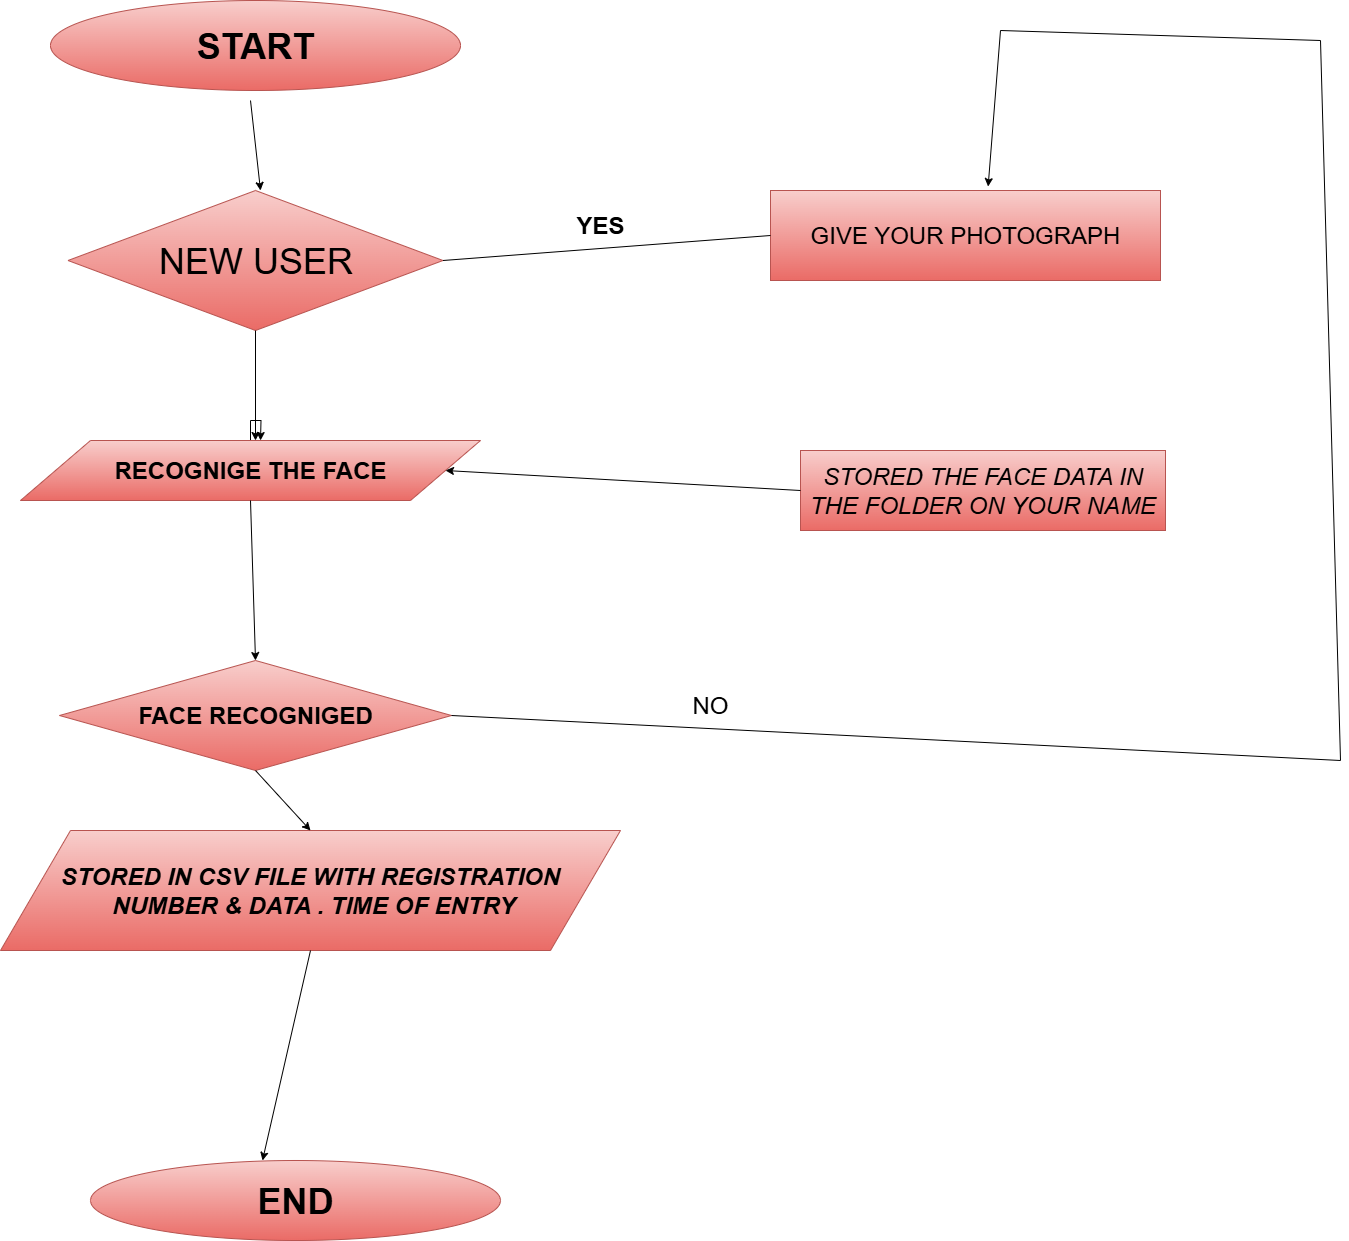

The diagram above was exported from draw.io. Its source (the exported page's mxGraphModel, read from the mxfile embedded in the PNG):
<mxGraphModel dx="1785" dy="948" grid="1" gridSize="10" guides="1" tooltips="1" connect="1" arrows="1" fold="1" page="1" pageScale="1" pageWidth="850" pageHeight="1100" math="0" shadow="0">
  <root>
    <mxCell id="0" />
    <mxCell id="1" parent="0" />
    <mxCell id="LYSl5EifWvoxG0XNo_ez-1" value="&lt;font style=&quot;font-size: 36px;&quot;&gt;&lt;b&gt;START&lt;/b&gt;&lt;/font&gt;" style="ellipse;whiteSpace=wrap;html=1;fillColor=#f8cecc;strokeColor=#b85450;gradientColor=#ea6b66;" vertex="1" parent="1">
      <mxGeometry x="240" y="90" width="410" height="90" as="geometry" />
    </mxCell>
    <mxCell id="LYSl5EifWvoxG0XNo_ez-2" value="&lt;font style=&quot;font-size: 24px;&quot;&gt;GIVE YOUR PHOTOGRAPH&lt;/font&gt;" style="rounded=0;whiteSpace=wrap;html=1;fillColor=#f8cecc;strokeColor=#b85450;gradientColor=#ea6b66;" vertex="1" parent="1">
      <mxGeometry x="960" y="280" width="390" height="90" as="geometry" />
    </mxCell>
    <mxCell id="LYSl5EifWvoxG0XNo_ez-3" value="&lt;font style=&quot;font-size: 24px;&quot;&gt;&lt;i&gt;STORED THE FACE DATA IN THE FOLDER ON YOUR NAME&lt;/i&gt;&lt;/font&gt;" style="rounded=0;whiteSpace=wrap;html=1;fillColor=#f8cecc;strokeColor=#b85450;gradientColor=#ea6b66;" vertex="1" parent="1">
      <mxGeometry x="990" y="540" width="365" height="80" as="geometry" />
    </mxCell>
    <mxCell id="LYSl5EifWvoxG0XNo_ez-4" value="&lt;font style=&quot;font-size: 36px;&quot;&gt;NEW USER&lt;/font&gt;" style="rhombus;whiteSpace=wrap;html=1;fillColor=#f8cecc;strokeColor=#b85450;gradientColor=#ea6b66;" vertex="1" parent="1">
      <mxGeometry x="257.5" y="280" width="375" height="140" as="geometry" />
    </mxCell>
    <mxCell id="LYSl5EifWvoxG0XNo_ez-15" style="edgeStyle=orthogonalEdgeStyle;rounded=0;orthogonalLoop=1;jettySize=auto;html=1;" edge="1" parent="1" source="LYSl5EifWvoxG0XNo_ez-5">
      <mxGeometry relative="1" as="geometry">
        <mxPoint x="450" y="530" as="targetPoint" />
      </mxGeometry>
    </mxCell>
    <mxCell id="LYSl5EifWvoxG0XNo_ez-5" value="&lt;font style=&quot;font-size: 24px;&quot;&gt;&lt;b&gt;RECOGNIGE THE FACE&lt;/b&gt;&lt;/font&gt;" style="shape=parallelogram;perimeter=parallelogramPerimeter;whiteSpace=wrap;html=1;fixedSize=1;size=70;fillColor=#f8cecc;strokeColor=#b85450;gradientColor=#ea6b66;" vertex="1" parent="1">
      <mxGeometry x="210" y="530" width="460" height="60" as="geometry" />
    </mxCell>
    <mxCell id="LYSl5EifWvoxG0XNo_ez-6" value="&lt;font style=&quot;font-size: 24px;&quot;&gt;&lt;b&gt;FACE RECOGNIGED&lt;/b&gt;&lt;/font&gt;" style="rhombus;whiteSpace=wrap;html=1;fillColor=#f8cecc;strokeColor=#b85450;gradientColor=#ea6b66;" vertex="1" parent="1">
      <mxGeometry x="249" y="750" width="392" height="110" as="geometry" />
    </mxCell>
    <mxCell id="LYSl5EifWvoxG0XNo_ez-7" value="&lt;font style=&quot;font-size: 24px;&quot;&gt;&lt;b&gt;&lt;i&gt;STORED IN CSV FILE WITH REGISTRATION&lt;/i&gt;&lt;/b&gt;&lt;/font&gt;&lt;div&gt;&lt;font style=&quot;font-size: 24px;&quot;&gt;&lt;b&gt;&lt;i&gt;&amp;nbsp;NUMBER &amp;amp; DATA . TIME OF ENTRY&lt;/i&gt;&lt;/b&gt;&lt;/font&gt;&lt;/div&gt;" style="shape=parallelogram;perimeter=parallelogramPerimeter;whiteSpace=wrap;html=1;fixedSize=1;size=70;fillColor=#f8cecc;strokeColor=#b85450;gradientColor=#ea6b66;" vertex="1" parent="1">
      <mxGeometry x="190" y="920" width="620" height="120" as="geometry" />
    </mxCell>
    <mxCell id="LYSl5EifWvoxG0XNo_ez-8" value="&lt;font style=&quot;font-size: 36px;&quot;&gt;&lt;b&gt;END&lt;/b&gt;&lt;/font&gt;" style="ellipse;whiteSpace=wrap;html=1;fillColor=#f8cecc;strokeColor=#b85450;gradientColor=#ea6b66;" vertex="1" parent="1">
      <mxGeometry x="280" y="1250" width="410" height="80" as="geometry" />
    </mxCell>
    <mxCell id="LYSl5EifWvoxG0XNo_ez-9" value="" style="endArrow=classic;html=1;rounded=0;exitX=0.5;exitY=1;exitDx=0;exitDy=0;entryX=0.5;entryY=0;entryDx=0;entryDy=0;" edge="1" parent="1" source="LYSl5EifWvoxG0XNo_ez-6" target="LYSl5EifWvoxG0XNo_ez-7">
      <mxGeometry width="50" height="50" relative="1" as="geometry">
        <mxPoint x="520" y="740" as="sourcePoint" />
        <mxPoint x="445" y="970" as="targetPoint" />
      </mxGeometry>
    </mxCell>
    <mxCell id="LYSl5EifWvoxG0XNo_ez-11" value="" style="endArrow=classic;html=1;rounded=0;exitX=0.5;exitY=1;exitDx=0;exitDy=0;" edge="1" parent="1" source="LYSl5EifWvoxG0XNo_ez-7">
      <mxGeometry width="50" height="50" relative="1" as="geometry">
        <mxPoint x="452" y="1030" as="sourcePoint" />
        <mxPoint x="452" y="1250" as="targetPoint" />
      </mxGeometry>
    </mxCell>
    <mxCell id="LYSl5EifWvoxG0XNo_ez-13" value="" style="endArrow=classic;html=1;rounded=0;exitX=0.5;exitY=1;exitDx=0;exitDy=0;entryX=0.5;entryY=0;entryDx=0;entryDy=0;" edge="1" parent="1" source="LYSl5EifWvoxG0XNo_ez-5" target="LYSl5EifWvoxG0XNo_ez-6">
      <mxGeometry width="50" height="50" relative="1" as="geometry">
        <mxPoint x="434" y="640" as="sourcePoint" />
        <mxPoint x="430" y="800" as="targetPoint" />
      </mxGeometry>
    </mxCell>
    <mxCell id="LYSl5EifWvoxG0XNo_ez-14" value="" style="endArrow=classic;html=1;rounded=0;exitX=0.5;exitY=1;exitDx=0;exitDy=0;" edge="1" parent="1" source="LYSl5EifWvoxG0XNo_ez-4">
      <mxGeometry width="50" height="50" relative="1" as="geometry">
        <mxPoint x="464" y="470" as="sourcePoint" />
        <mxPoint x="445" y="530" as="targetPoint" />
      </mxGeometry>
    </mxCell>
    <mxCell id="LYSl5EifWvoxG0XNo_ez-16" value="" style="endArrow=classic;html=1;rounded=0;" edge="1" parent="1">
      <mxGeometry width="50" height="50" relative="1" as="geometry">
        <mxPoint x="440" y="190" as="sourcePoint" />
        <mxPoint x="450" y="280" as="targetPoint" />
      </mxGeometry>
    </mxCell>
    <mxCell id="LYSl5EifWvoxG0XNo_ez-18" value="" style="endArrow=none;html=1;rounded=0;entryX=0;entryY=0.5;entryDx=0;entryDy=0;exitX=1;exitY=0.5;exitDx=0;exitDy=0;" edge="1" parent="1" source="LYSl5EifWvoxG0XNo_ez-4" target="LYSl5EifWvoxG0XNo_ez-2">
      <mxGeometry width="50" height="50" relative="1" as="geometry">
        <mxPoint x="480" y="260" as="sourcePoint" />
        <mxPoint x="530" y="210" as="targetPoint" />
      </mxGeometry>
    </mxCell>
    <mxCell id="LYSl5EifWvoxG0XNo_ez-19" value="" style="endArrow=classic;html=1;rounded=0;exitX=0;exitY=0.5;exitDx=0;exitDy=0;entryX=1;entryY=0.5;entryDx=0;entryDy=0;" edge="1" parent="1" source="LYSl5EifWvoxG0XNo_ez-3" target="LYSl5EifWvoxG0XNo_ez-5">
      <mxGeometry width="50" height="50" relative="1" as="geometry">
        <mxPoint x="480" y="420" as="sourcePoint" />
        <mxPoint x="530" y="370" as="targetPoint" />
      </mxGeometry>
    </mxCell>
    <mxCell id="LYSl5EifWvoxG0XNo_ez-20" value="" style="endArrow=classic;html=1;rounded=0;exitX=1;exitY=0.5;exitDx=0;exitDy=0;entryX=0.558;entryY=-0.044;entryDx=0;entryDy=0;entryPerimeter=0;" edge="1" parent="1" source="LYSl5EifWvoxG0XNo_ez-6" target="LYSl5EifWvoxG0XNo_ez-2">
      <mxGeometry width="50" height="50" relative="1" as="geometry">
        <mxPoint x="770" y="420" as="sourcePoint" />
        <mxPoint x="990" y="130" as="targetPoint" />
        <Array as="points">
          <mxPoint x="1530" y="850" />
          <mxPoint x="1510" y="130" />
          <mxPoint x="1190" y="120" />
        </Array>
      </mxGeometry>
    </mxCell>
    <mxCell id="LYSl5EifWvoxG0XNo_ez-21" value="&lt;font style=&quot;font-size: 24px;&quot;&gt;&lt;b&gt;YES&lt;/b&gt;&lt;/font&gt;" style="text;html=1;align=center;verticalAlign=middle;whiteSpace=wrap;rounded=0;" vertex="1" parent="1">
      <mxGeometry x="760" y="300" width="60" height="30" as="geometry" />
    </mxCell>
    <mxCell id="LYSl5EifWvoxG0XNo_ez-25" value="&lt;font style=&quot;font-size: 24px;&quot;&gt;NO&lt;/font&gt;" style="text;html=1;align=center;verticalAlign=middle;whiteSpace=wrap;rounded=0;" vertex="1" parent="1">
      <mxGeometry x="870" y="780" width="60" height="30" as="geometry" />
    </mxCell>
  </root>
</mxGraphModel>